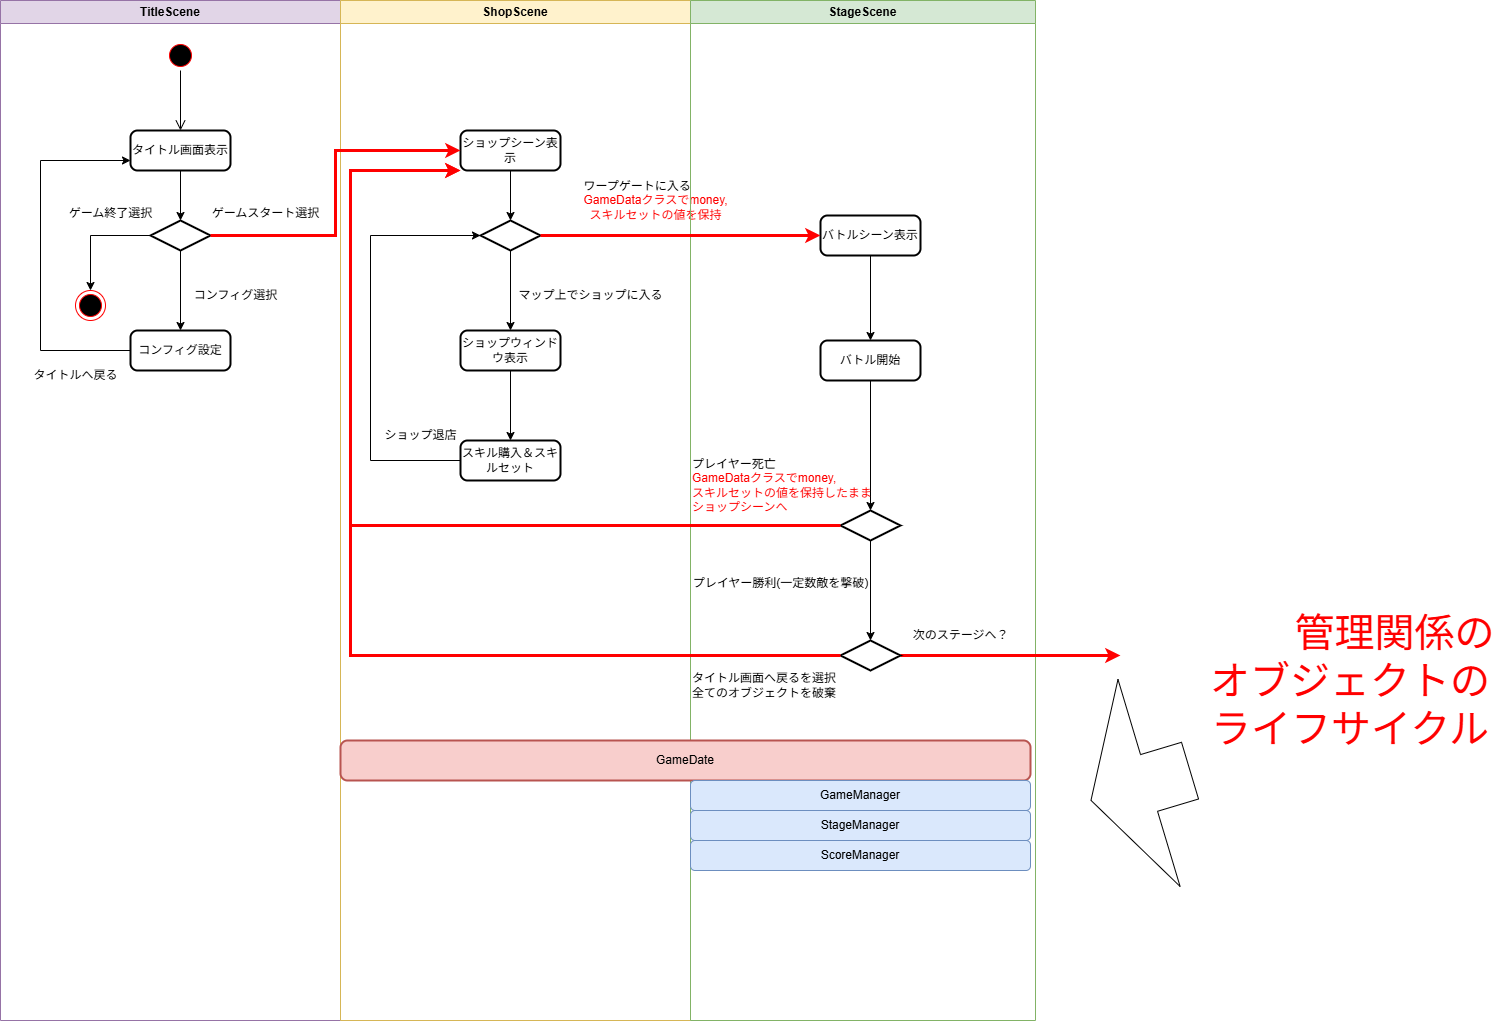

The diagram above was exported from draw.io. Its source (the exported page's mxGraphModel, read from the mxfile embedded in the PNG):
<mxGraphModel dx="2084" dy="1054" grid="1" gridSize="10" guides="1" tooltips="1" connect="1" arrows="1" fold="1" page="1" pageScale="1" pageWidth="1654" pageHeight="1169" math="0" shadow="0">
  <root>
    <mxCell id="0" />
    <mxCell id="1" parent="0" />
    <mxCell id="Ws5p672p3ITMvYxdtUtY-4" value="TitleScene" style="swimlane;whiteSpace=wrap;html=1;fillColor=#e1d5e7;strokeColor=#9673a6;" parent="1" vertex="1">
      <mxGeometry x="130" y="30" width="340" height="1020" as="geometry" />
    </mxCell>
    <mxCell id="Ws5p672p3ITMvYxdtUtY-8" value="" style="ellipse;html=1;shape=startState;fillColor=#000000;strokeColor=#ff0000;" parent="Ws5p672p3ITMvYxdtUtY-4" vertex="1">
      <mxGeometry x="165" y="40" width="30" height="30" as="geometry" />
    </mxCell>
    <mxCell id="Ws5p672p3ITMvYxdtUtY-9" value="" style="edgeStyle=orthogonalEdgeStyle;html=1;verticalAlign=bottom;endArrow=open;endSize=8;strokeColor=#000000;rounded=0;" parent="Ws5p672p3ITMvYxdtUtY-4" edge="1">
      <mxGeometry relative="1" as="geometry">
        <mxPoint x="180" y="130" as="targetPoint" />
        <mxPoint x="180.00000000000023" y="69.99999999999989" as="sourcePoint" />
      </mxGeometry>
    </mxCell>
    <mxCell id="Ws5p672p3ITMvYxdtUtY-12" style="edgeStyle=orthogonalEdgeStyle;rounded=0;orthogonalLoop=1;jettySize=auto;html=1;" parent="Ws5p672p3ITMvYxdtUtY-4" source="Ws5p672p3ITMvYxdtUtY-11" target="Ws5p672p3ITMvYxdtUtY-13" edge="1">
      <mxGeometry relative="1" as="geometry">
        <mxPoint x="179.99999999999977" y="220" as="targetPoint" />
      </mxGeometry>
    </mxCell>
    <mxCell id="Ws5p672p3ITMvYxdtUtY-11" value="タイトル画面表示" style="rounded=1;whiteSpace=wrap;html=1;absoluteArcSize=1;arcSize=14;strokeWidth=2;" parent="Ws5p672p3ITMvYxdtUtY-4" vertex="1">
      <mxGeometry x="130" y="130" width="100" height="40" as="geometry" />
    </mxCell>
    <mxCell id="Ws5p672p3ITMvYxdtUtY-20" style="edgeStyle=orthogonalEdgeStyle;rounded=0;orthogonalLoop=1;jettySize=auto;html=1;entryX=0.5;entryY=0;entryDx=0;entryDy=0;" parent="Ws5p672p3ITMvYxdtUtY-4" source="Ws5p672p3ITMvYxdtUtY-13" target="Ws5p672p3ITMvYxdtUtY-76" edge="1">
      <mxGeometry relative="1" as="geometry">
        <mxPoint x="90" y="270" as="targetPoint" />
      </mxGeometry>
    </mxCell>
    <mxCell id="Ws5p672p3ITMvYxdtUtY-91" style="edgeStyle=orthogonalEdgeStyle;rounded=0;orthogonalLoop=1;jettySize=auto;html=1;exitX=0.5;exitY=1;exitDx=0;exitDy=0;exitPerimeter=0;entryX=0.5;entryY=0;entryDx=0;entryDy=0;" parent="Ws5p672p3ITMvYxdtUtY-4" source="Ws5p672p3ITMvYxdtUtY-13" target="Ws5p672p3ITMvYxdtUtY-16" edge="1">
      <mxGeometry relative="1" as="geometry" />
    </mxCell>
    <mxCell id="Ws5p672p3ITMvYxdtUtY-13" value="" style="strokeWidth=2;html=1;shape=mxgraph.flowchart.decision;whiteSpace=wrap;" parent="Ws5p672p3ITMvYxdtUtY-4" vertex="1">
      <mxGeometry x="150" y="220" width="60" height="30" as="geometry" />
    </mxCell>
    <mxCell id="_fF_0u87Vu67f5DufEWX-2" style="edgeStyle=orthogonalEdgeStyle;rounded=0;orthogonalLoop=1;jettySize=auto;html=1;entryX=0;entryY=0.75;entryDx=0;entryDy=0;" parent="Ws5p672p3ITMvYxdtUtY-4" source="Ws5p672p3ITMvYxdtUtY-16" target="Ws5p672p3ITMvYxdtUtY-11" edge="1">
      <mxGeometry relative="1" as="geometry">
        <mxPoint x="40" y="170" as="targetPoint" />
        <Array as="points">
          <mxPoint x="40" y="350" />
          <mxPoint x="40" y="160" />
        </Array>
      </mxGeometry>
    </mxCell>
    <mxCell id="Ws5p672p3ITMvYxdtUtY-16" value="コンフィグ設定" style="rounded=1;whiteSpace=wrap;html=1;absoluteArcSize=1;arcSize=14;strokeWidth=2;" parent="Ws5p672p3ITMvYxdtUtY-4" vertex="1">
      <mxGeometry x="130" y="330" width="100" height="40" as="geometry" />
    </mxCell>
    <mxCell id="Ws5p672p3ITMvYxdtUtY-24" value="ゲームスタート選択" style="text;html=1;align=center;verticalAlign=middle;resizable=0;points=[];autosize=1;strokeColor=none;fillColor=none;" parent="Ws5p672p3ITMvYxdtUtY-4" vertex="1">
      <mxGeometry x="200" y="198" width="130" height="30" as="geometry" />
    </mxCell>
    <mxCell id="Ws5p672p3ITMvYxdtUtY-76" value="" style="ellipse;html=1;shape=endState;fillColor=#000000;strokeColor=#ff0000;" parent="Ws5p672p3ITMvYxdtUtY-4" vertex="1">
      <mxGeometry x="75" y="290" width="30" height="30" as="geometry" />
    </mxCell>
    <mxCell id="Ws5p672p3ITMvYxdtUtY-32" value="ゲーム終了選択" style="text;html=1;align=center;verticalAlign=middle;resizable=0;points=[];autosize=1;strokeColor=none;fillColor=none;" parent="Ws5p672p3ITMvYxdtUtY-4" vertex="1">
      <mxGeometry x="55" y="198" width="110" height="30" as="geometry" />
    </mxCell>
    <mxCell id="Ws5p672p3ITMvYxdtUtY-33" value="コンフィグ選択" style="text;html=1;align=center;verticalAlign=middle;resizable=0;points=[];autosize=1;strokeColor=none;fillColor=none;" parent="Ws5p672p3ITMvYxdtUtY-4" vertex="1">
      <mxGeometry x="180" y="280" width="110" height="30" as="geometry" />
    </mxCell>
    <mxCell id="Ws5p672p3ITMvYxdtUtY-94" value="タイトルへ戻る" style="text;html=1;align=center;verticalAlign=middle;resizable=0;points=[];autosize=1;strokeColor=none;fillColor=none;" parent="Ws5p672p3ITMvYxdtUtY-4" vertex="1">
      <mxGeometry x="20" y="360" width="110" height="30" as="geometry" />
    </mxCell>
    <mxCell id="Ws5p672p3ITMvYxdtUtY-5" value="ShopScene" style="swimlane;whiteSpace=wrap;html=1;fillColor=#fff2cc;strokeColor=#d6b656;" parent="1" vertex="1">
      <mxGeometry x="470" y="30" width="350" height="1020" as="geometry" />
    </mxCell>
    <mxCell id="Ws5p672p3ITMvYxdtUtY-31" style="edgeStyle=orthogonalEdgeStyle;rounded=0;orthogonalLoop=1;jettySize=auto;html=1;" parent="Ws5p672p3ITMvYxdtUtY-5" source="Ws5p672p3ITMvYxdtUtY-22" target="Ws5p672p3ITMvYxdtUtY-29" edge="1">
      <mxGeometry relative="1" as="geometry" />
    </mxCell>
    <mxCell id="Ws5p672p3ITMvYxdtUtY-22" value="ショップシーン表示" style="rounded=1;whiteSpace=wrap;html=1;absoluteArcSize=1;arcSize=14;strokeWidth=2;" parent="Ws5p672p3ITMvYxdtUtY-5" vertex="1">
      <mxGeometry x="120" y="130" width="100" height="40" as="geometry" />
    </mxCell>
    <mxCell id="Ws5p672p3ITMvYxdtUtY-52" style="edgeStyle=orthogonalEdgeStyle;rounded=0;orthogonalLoop=1;jettySize=auto;html=1;" parent="Ws5p672p3ITMvYxdtUtY-5" source="Ws5p672p3ITMvYxdtUtY-28" target="Ws5p672p3ITMvYxdtUtY-51" edge="1">
      <mxGeometry relative="1" as="geometry" />
    </mxCell>
    <mxCell id="Ws5p672p3ITMvYxdtUtY-28" value="ショップウィンドウ表示" style="rounded=1;whiteSpace=wrap;html=1;absoluteArcSize=1;arcSize=14;strokeWidth=2;" parent="Ws5p672p3ITMvYxdtUtY-5" vertex="1">
      <mxGeometry x="120" y="330" width="100" height="40" as="geometry" />
    </mxCell>
    <mxCell id="Ws5p672p3ITMvYxdtUtY-42" style="edgeStyle=orthogonalEdgeStyle;rounded=0;orthogonalLoop=1;jettySize=auto;html=1;exitX=0.5;exitY=1;exitDx=0;exitDy=0;exitPerimeter=0;" parent="Ws5p672p3ITMvYxdtUtY-5" source="Ws5p672p3ITMvYxdtUtY-29" target="Ws5p672p3ITMvYxdtUtY-28" edge="1">
      <mxGeometry relative="1" as="geometry" />
    </mxCell>
    <mxCell id="Ws5p672p3ITMvYxdtUtY-29" value="" style="strokeWidth=2;html=1;shape=mxgraph.flowchart.decision;whiteSpace=wrap;" parent="Ws5p672p3ITMvYxdtUtY-5" vertex="1">
      <mxGeometry x="140" y="220" width="60" height="30" as="geometry" />
    </mxCell>
    <mxCell id="Ws5p672p3ITMvYxdtUtY-37" value="マップ上でショップに入る" style="text;html=1;align=center;verticalAlign=middle;resizable=0;points=[];autosize=1;strokeColor=none;fillColor=none;" parent="Ws5p672p3ITMvYxdtUtY-5" vertex="1">
      <mxGeometry x="165" y="280" width="170" height="30" as="geometry" />
    </mxCell>
    <mxCell id="Ws5p672p3ITMvYxdtUtY-44" value="ショップ退店" style="text;html=1;align=center;verticalAlign=middle;resizable=0;points=[];autosize=1;strokeColor=none;fillColor=none;" parent="Ws5p672p3ITMvYxdtUtY-5" vertex="1">
      <mxGeometry x="30" y="420" width="100" height="30" as="geometry" />
    </mxCell>
    <mxCell id="Ws5p672p3ITMvYxdtUtY-53" style="edgeStyle=orthogonalEdgeStyle;rounded=0;orthogonalLoop=1;jettySize=auto;html=1;entryX=0;entryY=0.5;entryDx=0;entryDy=0;entryPerimeter=0;" parent="Ws5p672p3ITMvYxdtUtY-5" source="Ws5p672p3ITMvYxdtUtY-51" target="Ws5p672p3ITMvYxdtUtY-29" edge="1">
      <mxGeometry relative="1" as="geometry">
        <mxPoint x="29.999999999999545" y="230" as="targetPoint" />
        <Array as="points">
          <mxPoint x="30" y="460" />
          <mxPoint x="30" y="235" />
        </Array>
      </mxGeometry>
    </mxCell>
    <mxCell id="Ws5p672p3ITMvYxdtUtY-51" value="スキル購入＆スキルセット" style="rounded=1;whiteSpace=wrap;html=1;absoluteArcSize=1;arcSize=14;strokeWidth=2;" parent="Ws5p672p3ITMvYxdtUtY-5" vertex="1">
      <mxGeometry x="120" y="440" width="100" height="40" as="geometry" />
    </mxCell>
    <mxCell id="Ws5p672p3ITMvYxdtUtY-38" value="&lt;div style=&quot;text-align: left;&quot;&gt;&lt;span style=&quot;background-color: transparent; color: light-dark(rgb(0, 0, 0), rgb(255, 255, 255));&quot;&gt;ワープゲートに入る&amp;nbsp;&lt;/span&gt;&lt;/div&gt;&lt;div&gt;&lt;font style=&quot;color: rgb(255, 0, 0);&quot;&gt;GameDataクラスでmoney,&lt;/font&gt;&lt;/div&gt;&lt;div&gt;&lt;font style=&quot;color: rgb(255, 0, 0);&quot;&gt;スキルセットの値を保持&lt;/font&gt;&lt;/div&gt;" style="text;html=1;align=center;verticalAlign=middle;resizable=0;points=[];autosize=1;strokeColor=none;fillColor=none;" parent="Ws5p672p3ITMvYxdtUtY-5" vertex="1">
      <mxGeometry x="230" y="170" width="170" height="60" as="geometry" />
    </mxCell>
    <mxCell id="Ws5p672p3ITMvYxdtUtY-6" value="StageScene" style="swimlane;whiteSpace=wrap;html=1;fillColor=#d5e8d4;strokeColor=#82b366;" parent="1" vertex="1">
      <mxGeometry x="820" y="30" width="345" height="1020" as="geometry" />
    </mxCell>
    <mxCell id="Ws5p672p3ITMvYxdtUtY-56" style="edgeStyle=orthogonalEdgeStyle;rounded=0;orthogonalLoop=1;jettySize=auto;html=1;" parent="Ws5p672p3ITMvYxdtUtY-6" source="Ws5p672p3ITMvYxdtUtY-45" target="Ws5p672p3ITMvYxdtUtY-55" edge="1">
      <mxGeometry relative="1" as="geometry" />
    </mxCell>
    <mxCell id="Ws5p672p3ITMvYxdtUtY-45" value="バトルシーン表示" style="rounded=1;whiteSpace=wrap;html=1;absoluteArcSize=1;arcSize=14;strokeWidth=2;" parent="Ws5p672p3ITMvYxdtUtY-6" vertex="1">
      <mxGeometry x="130" y="215" width="100" height="40" as="geometry" />
    </mxCell>
    <mxCell id="Ws5p672p3ITMvYxdtUtY-58" style="edgeStyle=orthogonalEdgeStyle;rounded=0;orthogonalLoop=1;jettySize=auto;html=1;" parent="Ws5p672p3ITMvYxdtUtY-6" source="Ws5p672p3ITMvYxdtUtY-55" target="Ws5p672p3ITMvYxdtUtY-57" edge="1">
      <mxGeometry relative="1" as="geometry" />
    </mxCell>
    <mxCell id="Ws5p672p3ITMvYxdtUtY-55" value="バトル開始" style="rounded=1;whiteSpace=wrap;html=1;absoluteArcSize=1;arcSize=14;strokeWidth=2;" parent="Ws5p672p3ITMvYxdtUtY-6" vertex="1">
      <mxGeometry x="130" y="340" width="100" height="40" as="geometry" />
    </mxCell>
    <mxCell id="Ws5p672p3ITMvYxdtUtY-63" style="edgeStyle=orthogonalEdgeStyle;rounded=0;orthogonalLoop=1;jettySize=auto;html=1;entryX=0.5;entryY=0;entryDx=0;entryDy=0;entryPerimeter=0;" parent="Ws5p672p3ITMvYxdtUtY-6" source="Ws5p672p3ITMvYxdtUtY-57" target="Ws5p672p3ITMvYxdtUtY-64" edge="1">
      <mxGeometry relative="1" as="geometry">
        <mxPoint x="180" y="600" as="targetPoint" />
      </mxGeometry>
    </mxCell>
    <mxCell id="Ws5p672p3ITMvYxdtUtY-57" value="" style="strokeWidth=2;html=1;shape=mxgraph.flowchart.decision;whiteSpace=wrap;" parent="Ws5p672p3ITMvYxdtUtY-6" vertex="1">
      <mxGeometry x="150" y="510" width="60" height="30" as="geometry" />
    </mxCell>
    <mxCell id="Ws5p672p3ITMvYxdtUtY-61" value="プレイヤー死亡&lt;div&gt;&lt;div&gt;&lt;font style=&quot;color: rgb(255, 0, 0);&quot;&gt;GameDataクラスでmoney,&lt;/font&gt;&lt;/div&gt;&lt;div&gt;&lt;font style=&quot;color: rgb(255, 0, 0);&quot;&gt;スキルセットの値を保持したまま&lt;/font&gt;&lt;/div&gt;&lt;div style=&quot;&quot;&gt;&lt;font style=&quot;color: rgb(255, 0, 0);&quot;&gt;ショップシーンへ&lt;/font&gt;&lt;/div&gt;&lt;/div&gt;" style="text;html=1;align=left;verticalAlign=middle;resizable=0;points=[];autosize=1;strokeColor=none;fillColor=none;" parent="Ws5p672p3ITMvYxdtUtY-6" vertex="1">
      <mxGeometry y="450" width="200" height="70" as="geometry" />
    </mxCell>
    <mxCell id="Ws5p672p3ITMvYxdtUtY-98" style="edgeStyle=orthogonalEdgeStyle;rounded=0;orthogonalLoop=1;jettySize=auto;html=1;strokeColor=#FF0000;strokeWidth=3;" parent="Ws5p672p3ITMvYxdtUtY-6" source="Ws5p672p3ITMvYxdtUtY-64" edge="1">
      <mxGeometry relative="1" as="geometry">
        <mxPoint x="430.00000000000045" y="655" as="targetPoint" />
      </mxGeometry>
    </mxCell>
    <mxCell id="Ws5p672p3ITMvYxdtUtY-64" value="" style="strokeWidth=2;html=1;shape=mxgraph.flowchart.decision;whiteSpace=wrap;" parent="Ws5p672p3ITMvYxdtUtY-6" vertex="1">
      <mxGeometry x="150" y="640" width="60" height="30" as="geometry" />
    </mxCell>
    <mxCell id="Ws5p672p3ITMvYxdtUtY-65" value="プレイヤー勝利(一定数敵を撃破)&lt;div&gt;&lt;br&gt;&lt;/div&gt;" style="text;html=1;align=center;verticalAlign=middle;resizable=0;points=[];autosize=1;strokeColor=none;fillColor=none;" parent="Ws5p672p3ITMvYxdtUtY-6" vertex="1">
      <mxGeometry x="-10" y="570" width="200" height="40" as="geometry" />
    </mxCell>
    <mxCell id="Ws5p672p3ITMvYxdtUtY-70" value="タイトル画面へ戻るを選択&lt;br&gt;全てのオブジェクトを破棄" style="text;html=1;align=left;verticalAlign=middle;resizable=0;points=[];autosize=1;strokeColor=none;fillColor=none;" parent="Ws5p672p3ITMvYxdtUtY-6" vertex="1">
      <mxGeometry y="665" width="170" height="40" as="geometry" />
    </mxCell>
    <mxCell id="Ws5p672p3ITMvYxdtUtY-71" value="次のステージへ？" style="text;html=1;align=center;verticalAlign=middle;resizable=0;points=[];autosize=1;strokeColor=none;fillColor=none;" parent="Ws5p672p3ITMvYxdtUtY-6" vertex="1">
      <mxGeometry x="210" y="620" width="120" height="30" as="geometry" />
    </mxCell>
    <mxCell id="Ws5p672p3ITMvYxdtUtY-80" value="GameDate" style="rounded=1;whiteSpace=wrap;html=1;absoluteArcSize=1;arcSize=14;strokeWidth=2;fillColor=#f8cecc;strokeColor=#b85450;" parent="Ws5p672p3ITMvYxdtUtY-6" vertex="1">
      <mxGeometry x="-350" y="740" width="690" height="40" as="geometry" />
    </mxCell>
    <mxCell id="Ws5p672p3ITMvYxdtUtY-81" value="GameManager" style="rounded=1;whiteSpace=wrap;html=1;fillColor=#dae8fc;strokeColor=#6c8ebf;" parent="Ws5p672p3ITMvYxdtUtY-6" vertex="1">
      <mxGeometry y="780" width="340" height="30" as="geometry" />
    </mxCell>
    <mxCell id="Ws5p672p3ITMvYxdtUtY-82" value="StageManager" style="rounded=1;whiteSpace=wrap;html=1;fillColor=#dae8fc;strokeColor=#6c8ebf;" parent="Ws5p672p3ITMvYxdtUtY-6" vertex="1">
      <mxGeometry y="810" width="340" height="30" as="geometry" />
    </mxCell>
    <mxCell id="Ws5p672p3ITMvYxdtUtY-83" value="ScoreManager" style="rounded=1;whiteSpace=wrap;html=1;fillColor=#dae8fc;strokeColor=#6c8ebf;" parent="Ws5p672p3ITMvYxdtUtY-6" vertex="1">
      <mxGeometry y="840" width="340" height="30" as="geometry" />
    </mxCell>
    <mxCell id="Ws5p672p3ITMvYxdtUtY-46" style="edgeStyle=orthogonalEdgeStyle;rounded=0;orthogonalLoop=1;jettySize=auto;html=1;entryX=0;entryY=0.5;entryDx=0;entryDy=0;strokeColor=#FF0000;strokeWidth=3;" parent="1" source="Ws5p672p3ITMvYxdtUtY-29" target="Ws5p672p3ITMvYxdtUtY-45" edge="1">
      <mxGeometry relative="1" as="geometry" />
    </mxCell>
    <mxCell id="Ws5p672p3ITMvYxdtUtY-87" value="" style="shape=flexArrow;endArrow=classic;html=1;rounded=0;endWidth=156;endSize=19.872;width=59.2;" parent="1" edge="1">
      <mxGeometry width="50" height="50" relative="1" as="geometry">
        <mxPoint x="1320" y="800" as="sourcePoint" />
        <mxPoint x="1220" y="830" as="targetPoint" />
      </mxGeometry>
    </mxCell>
    <mxCell id="Ws5p672p3ITMvYxdtUtY-88" value="&lt;font style=&quot;font-size: 40px; color: rgb(255, 0, 0);&quot;&gt;&lt;span style=&quot;white-space: pre;&quot;&gt;&#09;&lt;/span&gt;管理関係のオブジェクトのライフサイクル&lt;/font&gt;" style="text;html=1;align=center;verticalAlign=middle;whiteSpace=wrap;rounded=0;" parent="1" vertex="1">
      <mxGeometry x="1320" y="600" width="320" height="220" as="geometry" />
    </mxCell>
    <mxCell id="Ws5p672p3ITMvYxdtUtY-97" style="edgeStyle=orthogonalEdgeStyle;rounded=0;orthogonalLoop=1;jettySize=auto;html=1;entryX=0;entryY=1;entryDx=0;entryDy=0;strokeColor=#FF0000;strokeWidth=3;" parent="1" source="Ws5p672p3ITMvYxdtUtY-57" target="Ws5p672p3ITMvYxdtUtY-22" edge="1">
      <mxGeometry relative="1" as="geometry">
        <mxPoint x="480" y="190" as="targetPoint" />
        <Array as="points">
          <mxPoint x="480" y="555" />
          <mxPoint x="480" y="200" />
        </Array>
      </mxGeometry>
    </mxCell>
    <mxCell id="_fF_0u87Vu67f5DufEWX-1" style="edgeStyle=orthogonalEdgeStyle;rounded=0;orthogonalLoop=1;jettySize=auto;html=1;exitX=1;exitY=0.5;exitDx=0;exitDy=0;exitPerimeter=0;entryX=0;entryY=0.5;entryDx=0;entryDy=0;strokeColor=#FF0000;strokeWidth=3;" parent="1" source="Ws5p672p3ITMvYxdtUtY-13" target="Ws5p672p3ITMvYxdtUtY-22" edge="1">
      <mxGeometry relative="1" as="geometry" />
    </mxCell>
    <mxCell id="D9Hq5Se8yvt1fv9mjZuM-4" style="edgeStyle=orthogonalEdgeStyle;rounded=0;orthogonalLoop=1;jettySize=auto;html=1;exitX=0;exitY=0.5;exitDx=0;exitDy=0;exitPerimeter=0;strokeWidth=3;strokeColor=#FF0000;entryX=0;entryY=1;entryDx=0;entryDy=0;" parent="1" source="Ws5p672p3ITMvYxdtUtY-64" target="Ws5p672p3ITMvYxdtUtY-22" edge="1">
      <mxGeometry relative="1" as="geometry">
        <mxPoint x="590" y="200" as="targetPoint" />
        <Array as="points">
          <mxPoint x="480" y="685" />
          <mxPoint x="480" y="200" />
        </Array>
      </mxGeometry>
    </mxCell>
  </root>
</mxGraphModel>